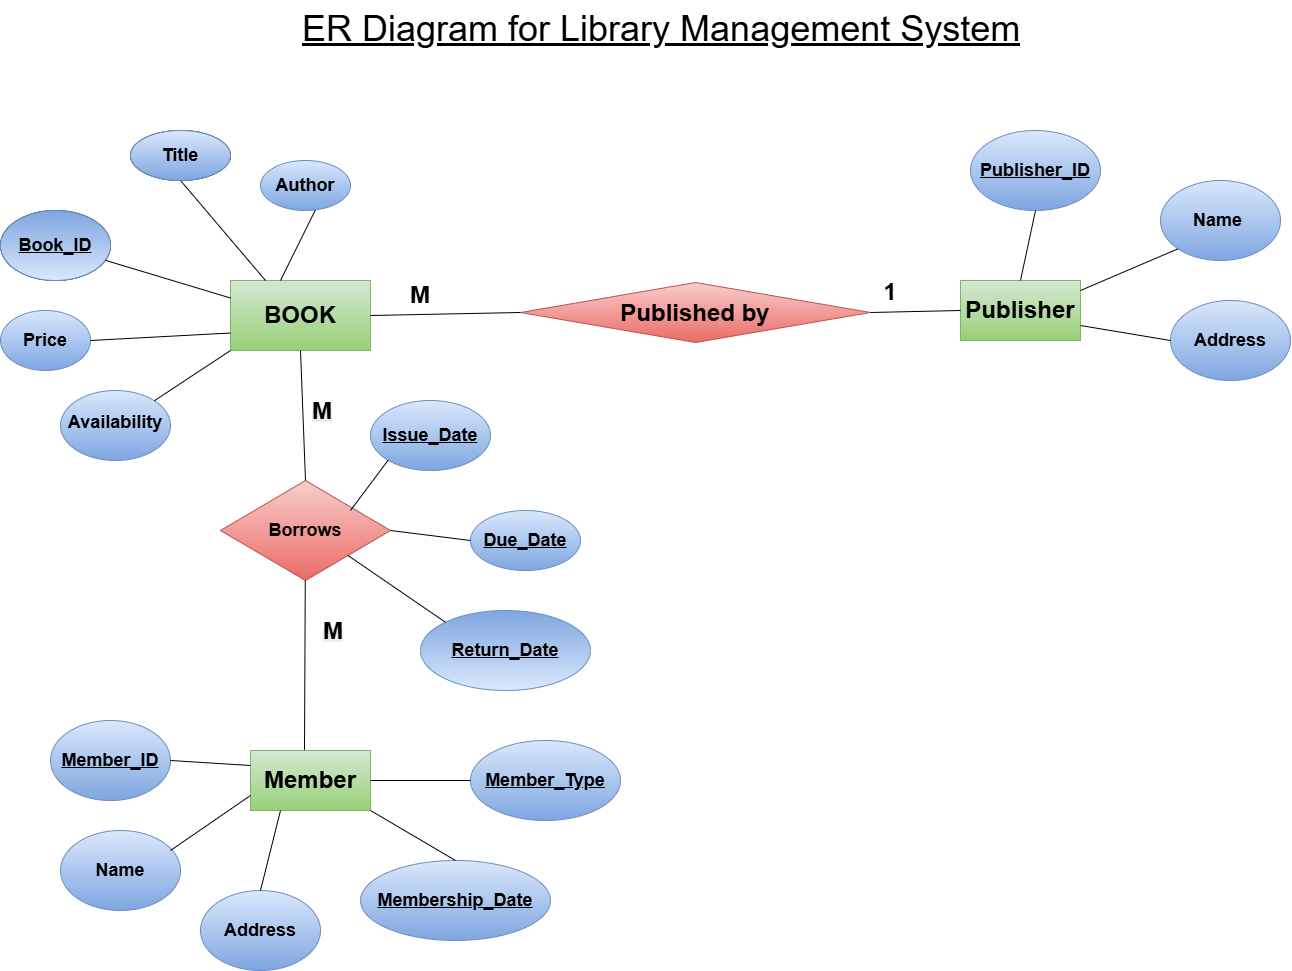

The diagram above was exported from draw.io. Its source (the exported page's mxGraphModel, read from the mxfile embedded in the PNG):
<mxGraphModel dx="1839" dy="1398" grid="1" gridSize="10" guides="0" tooltips="1" connect="1" arrows="1" fold="1" page="0" pageScale="1" pageWidth="827" pageHeight="1169" math="0" shadow="0">
  <root>
    <mxCell id="0" />
    <mxCell id="1" parent="0" />
    <mxCell id="eu8wPpi6e5U6pLTOy6E_-2" parent="1" style="rounded=0;whiteSpace=wrap;html=1;fillColor=#d5e8d4;strokeColor=#82b366;gradientColor=#97d077;" value="&lt;b&gt;&lt;font style=&quot;font-size: 24px;&quot;&gt;BOOK&lt;/font&gt;&lt;/b&gt;" vertex="1">
      <mxGeometry height="70" width="140" x="230" y="150" as="geometry" />
    </mxCell>
    <mxCell id="eu8wPpi6e5U6pLTOy6E_-8" parent="1" style="ellipse;whiteSpace=wrap;html=1;shapeInside=1;" value="Title" vertex="1">
      <mxGeometry height="50" width="100" x="130" as="geometry" />
    </mxCell>
    <mxCell id="eu8wPpi6e5U6pLTOy6E_-9" parent="1" style="ellipse;whiteSpace=wrap;html=1;shapeInside=1;fillColor=#dae8fc;gradientColor=#7ea6e0;strokeColor=#6c8ebf;" value="&lt;b&gt;&lt;font style=&quot;font-size: 18px;&quot;&gt;Author&lt;/font&gt;&lt;/b&gt;" vertex="1">
      <mxGeometry height="50" width="90" x="260" y="30" as="geometry" />
    </mxCell>
    <mxCell id="eu8wPpi6e5U6pLTOy6E_-10" parent="1" style="ellipse;whiteSpace=wrap;html=1;shapeInside=1;fillColor=#dae8fc;gradientColor=#7ea6e0;strokeColor=#6c8ebf;" value="&lt;b&gt;&lt;font style=&quot;font-size: 18px;&quot;&gt;Price&lt;/font&gt;&lt;/b&gt;" vertex="1">
      <mxGeometry height="60" width="90" y="180" as="geometry" />
    </mxCell>
    <mxCell id="eu8wPpi6e5U6pLTOy6E_-12" edge="1" parent="1" source="eu8wPpi6e5U6pLTOy6E_-10" style="endArrow=none;html=1;rounded=0;strokeWidth=1;exitX=1;exitY=0.5;exitDx=0;exitDy=0;entryX=0;entryY=0.75;entryDx=0;entryDy=0;" target="eu8wPpi6e5U6pLTOy6E_-2" value="">
      <mxGeometry height="50" relative="1" width="50" x="-0.2604" as="geometry">
        <Array as="points" />
        <mxPoint x="110" y="270" as="sourcePoint" />
        <mxPoint x="200" y="190" as="targetPoint" />
      </mxGeometry>
    </mxCell>
    <mxCell id="eu8wPpi6e5U6pLTOy6E_-13" edge="1" parent="1" source="eu8wPpi6e5U6pLTOy6E_-8" style="endArrow=none;html=1;rounded=0;exitX=0.5;exitY=1;exitDx=0;exitDy=0;entryX=0.25;entryY=0;entryDx=0;entryDy=0;" target="eu8wPpi6e5U6pLTOy6E_-2" value="">
      <mxGeometry height="50" relative="1" width="50" as="geometry">
        <mxPoint x="170" y="140" as="sourcePoint" />
        <mxPoint x="240" y="140" as="targetPoint" />
      </mxGeometry>
    </mxCell>
    <mxCell id="eu8wPpi6e5U6pLTOy6E_-14" edge="1" parent="1" style="endArrow=none;html=1;rounded=0;entryX=0.609;entryY=0.992;entryDx=0;entryDy=0;entryPerimeter=0;" target="eu8wPpi6e5U6pLTOy6E_-9" value="">
      <mxGeometry height="50" relative="1" width="50" as="geometry">
        <mxPoint x="280" y="150" as="sourcePoint" />
        <mxPoint x="330" y="100" as="targetPoint" />
      </mxGeometry>
    </mxCell>
    <mxCell id="eu8wPpi6e5U6pLTOy6E_-16" parent="1" style="text;html=1;whiteSpace=wrap;overflow=hidden;rounded=0;" value="&lt;font style=&quot;font-size: 36px;&quot;&gt;&lt;u&gt;ER Diagram for Library Management System&lt;/u&gt;&lt;/font&gt;" vertex="1">
      <mxGeometry height="60" width="740" x="300" y="-130" as="geometry" />
    </mxCell>
    <mxCell id="eu8wPpi6e5U6pLTOy6E_-19" parent="1" style="rhombus;whiteSpace=wrap;html=1;shapeInside=1;fillColor=#f8cecc;gradientColor=#ea6b66;strokeColor=#b85450;" value="&lt;b&gt;&lt;font style=&quot;font-size: 24px;&quot;&gt;Published by&lt;/font&gt;&lt;/b&gt;" vertex="1">
      <mxGeometry height="60" width="350" x="520" y="152" as="geometry" />
    </mxCell>
    <mxCell id="eu8wPpi6e5U6pLTOy6E_-25" parent="1" style="ellipse;whiteSpace=wrap;html=1;shapeInside=1;" value="Book_ID" vertex="1">
      <mxGeometry height="70" width="110" y="80" as="geometry" />
    </mxCell>
    <mxCell id="eu8wPpi6e5U6pLTOy6E_-28" parent="1" style="ellipse;whiteSpace=wrap;html=1;shapeInside=1;fillColor=#dae8fc;gradientColor=#7ea6e0;strokeColor=#6c8ebf;direction=west;" value="&lt;b style=&quot;&quot;&gt;&lt;font style=&quot;font-size: 18px;&quot;&gt;&lt;u&gt;Book_ID&lt;/u&gt;&lt;/font&gt;&lt;/b&gt;" vertex="1">
      <mxGeometry height="70" width="110" y="80" as="geometry" />
    </mxCell>
    <mxCell id="eu8wPpi6e5U6pLTOy6E_-29" parent="1" style="ellipse;whiteSpace=wrap;html=1;shapeInside=1;fillColor=#dae8fc;gradientColor=#7ea6e0;strokeColor=#6c8ebf;" value="&lt;b&gt;&lt;font style=&quot;font-size: 18px;&quot;&gt;Title&lt;/font&gt;&lt;/b&gt;" vertex="1">
      <mxGeometry height="50" width="100" x="130" as="geometry" />
    </mxCell>
    <mxCell id="eu8wPpi6e5U6pLTOy6E_-30" edge="1" parent="1" source="eu8wPpi6e5U6pLTOy6E_-28" style="endArrow=none;html=1;rounded=0;entryX=0;entryY=0.25;entryDx=0;entryDy=0;" target="eu8wPpi6e5U6pLTOy6E_-2" value="">
      <mxGeometry height="50" relative="1" width="50" as="geometry">
        <mxPoint x="110" y="165" as="sourcePoint" />
        <mxPoint x="180.71067811865476" y="115" as="targetPoint" />
      </mxGeometry>
    </mxCell>
    <mxCell id="eu8wPpi6e5U6pLTOy6E_-31" parent="1" style="ellipse;whiteSpace=wrap;html=1;shapeInside=1;fillColor=#dae8fc;gradientColor=#7ea6e0;strokeColor=#6c8ebf;" value="&lt;b&gt;&lt;font style=&quot;font-size: 18px;&quot;&gt;Availability&lt;/font&gt;&lt;/b&gt;" vertex="1">
      <mxGeometry height="70" width="110" x="60" y="260" as="geometry" />
    </mxCell>
    <mxCell id="eu8wPpi6e5U6pLTOy6E_-33" edge="1" parent="1" source="eu8wPpi6e5U6pLTOy6E_-31" style="endArrow=none;html=1;rounded=0;exitX=1;exitY=0;exitDx=0;exitDy=0;entryX=0;entryY=1;entryDx=0;entryDy=0;" target="eu8wPpi6e5U6pLTOy6E_-2" value="">
      <mxGeometry height="50" relative="1" width="50" as="geometry">
        <mxPoint x="160" y="270" as="sourcePoint" />
        <mxPoint x="210" y="220" as="targetPoint" />
      </mxGeometry>
    </mxCell>
    <mxCell id="eu8wPpi6e5U6pLTOy6E_-37" parent="1" style="rounded=0;whiteSpace=wrap;html=1;strokeColor=#82b366;fillColor=#d5e8d4;gradientColor=#97d077;" value="&lt;b&gt;&lt;font style=&quot;font-size: 24px;&quot;&gt;Publisher&lt;/font&gt;&lt;/b&gt;" vertex="1">
      <mxGeometry height="60" width="120" x="960" y="150" as="geometry" />
    </mxCell>
    <mxCell id="eu8wPpi6e5U6pLTOy6E_-38" edge="1" parent="1" source="eu8wPpi6e5U6pLTOy6E_-19" style="endArrow=none;html=1;rounded=0;exitX=1;exitY=0.5;exitDx=0;exitDy=0;entryX=0;entryY=0.5;entryDx=0;entryDy=0;" target="eu8wPpi6e5U6pLTOy6E_-37" value="">
      <mxGeometry height="50" relative="1" width="50" as="geometry">
        <mxPoint x="870" y="200" as="sourcePoint" />
        <mxPoint x="920" y="150" as="targetPoint" />
      </mxGeometry>
    </mxCell>
    <mxCell id="eu8wPpi6e5U6pLTOy6E_-39" parent="1" style="ellipse;whiteSpace=wrap;html=1;shapeInside=1;fillColor=#dae8fc;gradientColor=#7ea6e0;strokeColor=#6c8ebf;" value="&lt;b style=&quot;&quot;&gt;&lt;font style=&quot;font-size: 18px;&quot;&gt;&lt;u&gt;Publisher_ID&lt;/u&gt;&lt;/font&gt;&lt;/b&gt;" vertex="1">
      <mxGeometry height="80" width="130" x="970" as="geometry" />
    </mxCell>
    <mxCell id="eu8wPpi6e5U6pLTOy6E_-40" parent="1" style="ellipse;whiteSpace=wrap;html=1;shapeInside=1;fillColor=#dae8fc;gradientColor=#7ea6e0;strokeColor=#6c8ebf;" value="&lt;b&gt;&lt;font style=&quot;font-size: 18px;&quot;&gt;Name&amp;nbsp;&lt;/font&gt;&lt;/b&gt;" vertex="1">
      <mxGeometry height="80" width="120" x="1160" y="50" as="geometry" />
    </mxCell>
    <mxCell id="eu8wPpi6e5U6pLTOy6E_-41" parent="1" style="ellipse;whiteSpace=wrap;html=1;shapeInside=1;fillColor=#dae8fc;gradientColor=#7ea6e0;strokeColor=#6c8ebf;" value="&lt;b&gt;&lt;font style=&quot;font-size: 18px;&quot;&gt;Address&lt;/font&gt;&lt;/b&gt;" vertex="1">
      <mxGeometry height="80" width="120" x="1170" y="170" as="geometry" />
    </mxCell>
    <mxCell id="eu8wPpi6e5U6pLTOy6E_-42" edge="1" parent="1" source="eu8wPpi6e5U6pLTOy6E_-37" style="endArrow=none;html=1;rounded=0;exitX=0.5;exitY=0;exitDx=0;exitDy=0;entryX=0.5;entryY=1;entryDx=0;entryDy=0;" target="eu8wPpi6e5U6pLTOy6E_-39" value="">
      <mxGeometry height="50" relative="1" width="50" as="geometry">
        <mxPoint x="960" y="130" as="sourcePoint" />
        <mxPoint x="1010" y="80" as="targetPoint" />
      </mxGeometry>
    </mxCell>
    <mxCell id="eu8wPpi6e5U6pLTOy6E_-43" edge="1" parent="1" style="endArrow=none;html=1;rounded=0;entryX=0;entryY=1;entryDx=0;entryDy=0;" target="eu8wPpi6e5U6pLTOy6E_-40" value="">
      <mxGeometry height="50" relative="1" width="50" as="geometry">
        <mxPoint x="1080" y="160" as="sourcePoint" />
        <mxPoint x="1130" y="110" as="targetPoint" />
      </mxGeometry>
    </mxCell>
    <mxCell id="eu8wPpi6e5U6pLTOy6E_-45" edge="1" parent="1" source="eu8wPpi6e5U6pLTOy6E_-37" style="endArrow=none;html=1;rounded=0;exitX=1;exitY=0.75;exitDx=0;exitDy=0;entryX=0;entryY=0.5;entryDx=0;entryDy=0;" target="eu8wPpi6e5U6pLTOy6E_-41" value="">
      <mxGeometry height="50" relative="1" width="50" as="geometry">
        <mxPoint x="1090" y="240" as="sourcePoint" />
        <mxPoint x="1140" y="190" as="targetPoint" />
      </mxGeometry>
    </mxCell>
    <mxCell id="eu8wPpi6e5U6pLTOy6E_-46" parent="1" style="rhombus;whiteSpace=wrap;html=1;shapeInside=1;fillColor=#f8cecc;gradientColor=#ea6b66;strokeColor=#b85450;" value="&lt;b&gt;&lt;font style=&quot;font-size: 18px;&quot;&gt;Borrows&lt;/font&gt;&lt;/b&gt;" vertex="1">
      <mxGeometry height="100" width="170" x="220" y="350" as="geometry" />
    </mxCell>
    <mxCell id="eu8wPpi6e5U6pLTOy6E_-47" edge="1" parent="1" source="eu8wPpi6e5U6pLTOy6E_-46" style="endArrow=none;html=1;rounded=0;exitX=0.5;exitY=0;exitDx=0;exitDy=0;entryX=0.5;entryY=1;entryDx=0;entryDy=0;" target="eu8wPpi6e5U6pLTOy6E_-2" value="">
      <mxGeometry height="50" relative="1" width="50" as="geometry">
        <mxPoint x="260" y="270" as="sourcePoint" />
        <mxPoint x="310" y="220" as="targetPoint" />
      </mxGeometry>
    </mxCell>
    <mxCell id="eu8wPpi6e5U6pLTOy6E_-48" parent="1" style="ellipse;whiteSpace=wrap;html=1;shapeInside=1;fillColor=#dae8fc;gradientColor=#7ea6e0;strokeColor=#6c8ebf;" value="&lt;b style=&quot;&quot;&gt;&lt;font style=&quot;font-size: 18px;&quot;&gt;&lt;u&gt;Issue_Date&lt;/u&gt;&lt;/font&gt;&lt;/b&gt;" vertex="1">
      <mxGeometry height="70" width="120" x="370" y="270" as="geometry" />
    </mxCell>
    <mxCell id="eu8wPpi6e5U6pLTOy6E_-49" parent="1" style="ellipse;whiteSpace=wrap;html=1;shapeInside=1;fillColor=#dae8fc;gradientColor=#7ea6e0;strokeColor=#6c8ebf;" value="&lt;b style=&quot;&quot;&gt;&lt;font style=&quot;font-size: 18px;&quot;&gt;&lt;u&gt;Due_Date&lt;/u&gt;&lt;/font&gt;&lt;/b&gt;" vertex="1">
      <mxGeometry height="60" width="110" x="470" y="380" as="geometry" />
    </mxCell>
    <mxCell id="eu8wPpi6e5U6pLTOy6E_-50" parent="1" style="ellipse;whiteSpace=wrap;html=1;shapeInside=1;fillColor=#dae8fc;gradientColor=#7ea6e0;strokeColor=#6c8ebf;direction=west;" value="&lt;b style=&quot;&quot;&gt;&lt;font style=&quot;font-size: 18px;&quot;&gt;&lt;u&gt;Return_Date&lt;/u&gt;&lt;/font&gt;&lt;/b&gt;" vertex="1">
      <mxGeometry height="80" width="170" x="420" y="480" as="geometry" />
    </mxCell>
    <mxCell id="eu8wPpi6e5U6pLTOy6E_-52" edge="1" parent="1" style="endArrow=none;html=1;rounded=0;entryX=0;entryY=1;entryDx=0;entryDy=0;" target="eu8wPpi6e5U6pLTOy6E_-48" value="">
      <mxGeometry height="50" relative="1" width="50" as="geometry">
        <mxPoint x="350" y="380" as="sourcePoint" />
        <mxPoint x="400" y="330" as="targetPoint" />
      </mxGeometry>
    </mxCell>
    <mxCell id="eu8wPpi6e5U6pLTOy6E_-54" edge="1" parent="1" source="eu8wPpi6e5U6pLTOy6E_-46" style="endArrow=none;html=1;rounded=0;exitX=1;exitY=0.5;exitDx=0;exitDy=0;entryX=0;entryY=0.5;entryDx=0;entryDy=0;" target="eu8wPpi6e5U6pLTOy6E_-49" value="">
      <mxGeometry height="50" relative="1" width="50" as="geometry">
        <mxPoint x="400" y="400" as="sourcePoint" />
        <mxPoint x="450" y="350" as="targetPoint" />
      </mxGeometry>
    </mxCell>
    <mxCell id="eu8wPpi6e5U6pLTOy6E_-55" edge="1" parent="1" source="eu8wPpi6e5U6pLTOy6E_-46" style="endArrow=none;html=1;rounded=0;entryX=1;entryY=1;entryDx=0;entryDy=0;exitX=1;exitY=1;exitDx=0;exitDy=0;" target="eu8wPpi6e5U6pLTOy6E_-50" value="">
      <mxGeometry height="50" relative="1" width="50" as="geometry">
        <mxPoint x="340" y="490" as="sourcePoint" />
        <mxPoint x="390" y="440" as="targetPoint" />
      </mxGeometry>
    </mxCell>
    <mxCell id="eu8wPpi6e5U6pLTOy6E_-56" edge="1" parent="1" style="endArrow=none;html=1;rounded=0;" target="eu8wPpi6e5U6pLTOy6E_-46" value="">
      <mxGeometry height="50" relative="1" width="50" as="geometry">
        <mxPoint x="304" y="620" as="sourcePoint" />
        <mxPoint x="304" y="470" as="targetPoint" />
      </mxGeometry>
    </mxCell>
    <mxCell id="eu8wPpi6e5U6pLTOy6E_-57" parent="1" style="rounded=0;whiteSpace=wrap;html=1;fillColor=#d5e8d4;gradientColor=#97d077;strokeColor=#82b366;" value="&lt;b&gt;&lt;font style=&quot;font-size: 24px;&quot;&gt;Member&lt;/font&gt;&lt;/b&gt;" vertex="1">
      <mxGeometry height="60" width="120" x="250" y="620" as="geometry" />
    </mxCell>
    <mxCell id="eu8wPpi6e5U6pLTOy6E_-58" parent="1" style="ellipse;whiteSpace=wrap;html=1;shapeInside=1;fillColor=#dae8fc;gradientColor=#7ea6e0;strokeColor=#6c8ebf;" value="&lt;b style=&quot;&quot;&gt;&lt;font style=&quot;font-size: 18px;&quot;&gt;&lt;u&gt;Member_Type&lt;/u&gt;&lt;/font&gt;&lt;/b&gt;" vertex="1">
      <mxGeometry height="80" width="150" x="470" y="610" as="geometry" />
    </mxCell>
    <mxCell id="eu8wPpi6e5U6pLTOy6E_-59" parent="1" style="ellipse;whiteSpace=wrap;html=1;shapeInside=1;fillColor=#dae8fc;gradientColor=#7ea6e0;strokeColor=#6c8ebf;" value="&lt;b style=&quot;&quot;&gt;&lt;font style=&quot;font-size: 18px;&quot;&gt;&lt;u&gt;Membership_Date&lt;/u&gt;&lt;/font&gt;&lt;/b&gt;" vertex="1">
      <mxGeometry height="80" width="190" x="360" y="730" as="geometry" />
    </mxCell>
    <mxCell id="eu8wPpi6e5U6pLTOy6E_-60" parent="1" style="ellipse;whiteSpace=wrap;html=1;shapeInside=1;fillColor=#dae8fc;gradientColor=#7ea6e0;strokeColor=#6c8ebf;" value="&lt;b&gt;&lt;font style=&quot;font-size: 18px;&quot;&gt;Address&lt;/font&gt;&lt;/b&gt;" vertex="1">
      <mxGeometry height="80" width="120" x="200" y="760" as="geometry" />
    </mxCell>
    <mxCell id="eu8wPpi6e5U6pLTOy6E_-61" parent="1" style="ellipse;whiteSpace=wrap;html=1;shapeInside=1;fillColor=#dae8fc;gradientColor=#7ea6e0;strokeColor=#6c8ebf;" value="&lt;b style=&quot;&quot;&gt;&lt;font style=&quot;font-size: 18px;&quot;&gt;&lt;u&gt;Member_ID&lt;/u&gt;&lt;/font&gt;&lt;/b&gt;" vertex="1">
      <mxGeometry height="80" width="120" x="50" y="590" as="geometry" />
    </mxCell>
    <mxCell id="eu8wPpi6e5U6pLTOy6E_-62" parent="1" style="ellipse;whiteSpace=wrap;html=1;shapeInside=1;fillColor=#dae8fc;gradientColor=#7ea6e0;strokeColor=#6c8ebf;" value="&lt;b&gt;&lt;font style=&quot;font-size: 18px;&quot;&gt;Name&lt;/font&gt;&lt;/b&gt;" vertex="1">
      <mxGeometry height="80" width="120" x="60" y="700" as="geometry" />
    </mxCell>
    <mxCell id="eu8wPpi6e5U6pLTOy6E_-63" edge="1" parent="1" style="endArrow=none;html=1;rounded=0;entryX=0;entryY=0.75;entryDx=0;entryDy=0;" target="eu8wPpi6e5U6pLTOy6E_-57" value="">
      <mxGeometry height="50" relative="1" width="50" as="geometry">
        <mxPoint x="170" y="720" as="sourcePoint" />
        <mxPoint x="220" y="670" as="targetPoint" />
      </mxGeometry>
    </mxCell>
    <mxCell id="eu8wPpi6e5U6pLTOy6E_-64" edge="1" parent="1" source="eu8wPpi6e5U6pLTOy6E_-61" style="endArrow=none;html=1;rounded=0;exitX=1;exitY=0.5;exitDx=0;exitDy=0;entryX=0;entryY=0.25;entryDx=0;entryDy=0;" target="eu8wPpi6e5U6pLTOy6E_-57" value="">
      <mxGeometry height="50" relative="1" width="50" as="geometry">
        <mxPoint x="180" y="620" as="sourcePoint" />
        <mxPoint x="230" y="570" as="targetPoint" />
      </mxGeometry>
    </mxCell>
    <mxCell id="eu8wPpi6e5U6pLTOy6E_-65" edge="1" parent="1" source="eu8wPpi6e5U6pLTOy6E_-60" style="endArrow=none;html=1;rounded=0;entryX=0.25;entryY=1;entryDx=0;entryDy=0;exitX=0.5;exitY=0;exitDx=0;exitDy=0;" target="eu8wPpi6e5U6pLTOy6E_-57" value="">
      <mxGeometry height="50" relative="1" width="50" as="geometry">
        <mxPoint x="250" y="760" as="sourcePoint" />
        <mxPoint x="300" y="710" as="targetPoint" />
      </mxGeometry>
    </mxCell>
    <mxCell id="eu8wPpi6e5U6pLTOy6E_-66" edge="1" parent="1" source="eu8wPpi6e5U6pLTOy6E_-57" style="endArrow=none;html=1;rounded=0;entryX=0.5;entryY=0;entryDx=0;entryDy=0;exitX=1;exitY=1;exitDx=0;exitDy=0;" target="eu8wPpi6e5U6pLTOy6E_-59" value="">
      <mxGeometry height="50" relative="1" width="50" as="geometry">
        <mxPoint x="370" y="710" as="sourcePoint" />
        <mxPoint x="420" y="660" as="targetPoint" />
      </mxGeometry>
    </mxCell>
    <mxCell id="eu8wPpi6e5U6pLTOy6E_-67" edge="1" parent="1" source="eu8wPpi6e5U6pLTOy6E_-57" style="endArrow=none;html=1;rounded=0;exitX=1;exitY=0.5;exitDx=0;exitDy=0;entryX=0;entryY=0.5;entryDx=0;entryDy=0;" target="eu8wPpi6e5U6pLTOy6E_-58" value="">
      <mxGeometry height="50" relative="1" width="50" as="geometry">
        <mxPoint x="400" y="650" as="sourcePoint" />
        <mxPoint x="450" y="600" as="targetPoint" />
      </mxGeometry>
    </mxCell>
    <mxCell id="eu8wPpi6e5U6pLTOy6E_-68" parent="1" style="text;html=1;whiteSpace=wrap;strokeColor=none;fillColor=none;align=center;verticalAlign=middle;rounded=0;" value="&lt;b&gt;&lt;font style=&quot;font-size: 24px;&quot;&gt;M&lt;/font&gt;&lt;/b&gt;" vertex="1">
      <mxGeometry height="30" width="60" x="390" y="150" as="geometry" />
    </mxCell>
    <mxCell id="eu8wPpi6e5U6pLTOy6E_-75" edge="1" parent="1" source="eu8wPpi6e5U6pLTOy6E_-2" style="endArrow=none;html=1;rounded=0;entryX=0;entryY=0.5;entryDx=0;entryDy=0;exitX=1;exitY=0.5;exitDx=0;exitDy=0;" target="eu8wPpi6e5U6pLTOy6E_-19" value="">
      <mxGeometry height="50" relative="1" width="50" as="geometry">
        <mxPoint x="400" y="180" as="sourcePoint" />
        <mxPoint x="450" y="130" as="targetPoint" />
      </mxGeometry>
    </mxCell>
    <mxCell id="eu8wPpi6e5U6pLTOy6E_-78" parent="1" style="text;whiteSpace=wrap;html=1;" value="&lt;b style=&quot;forced-color-adjust: none; color: rgb(0, 0, 0); font-family: Helvetica; font-size: 12px; font-style: normal; font-variant-ligatures: normal; font-variant-caps: normal; letter-spacing: normal; orphans: 2; text-align: center; text-indent: 0px; text-transform: none; widows: 2; word-spacing: 0px; -webkit-text-stroke-width: 0px; white-space: normal; background-color: rgb(236, 236, 236); text-decoration-thickness: initial; text-decoration-style: initial; text-decoration-color: initial;&quot;&gt;&lt;font style=&quot;forced-color-adjust: none; font-size: 24px;&quot;&gt;M&lt;/font&gt;&lt;/b&gt;" vertex="1">
      <mxGeometry height="50" width="50" x="310" y="260" as="geometry" />
    </mxCell>
    <mxCell id="eu8wPpi6e5U6pLTOy6E_-79" parent="1" style="text;whiteSpace=wrap;html=1;" value="&lt;b style=&quot;forced-color-adjust: none; color: rgb(0, 0, 0); font-family: Helvetica; font-size: 12px; font-style: normal; font-variant-ligatures: normal; font-variant-caps: normal; letter-spacing: normal; orphans: 2; text-align: center; text-indent: 0px; text-transform: none; widows: 2; word-spacing: 0px; -webkit-text-stroke-width: 0px; white-space: normal; background-color: rgb(236, 236, 236); text-decoration-thickness: initial; text-decoration-style: initial; text-decoration-color: initial;&quot;&gt;&lt;font style=&quot;forced-color-adjust: none; font-size: 24px;&quot;&gt;M&lt;/font&gt;&lt;/b&gt;" vertex="1">
      <mxGeometry height="50" width="50" x="321" y="480" as="geometry" />
    </mxCell>
    <mxCell id="eu8wPpi6e5U6pLTOy6E_-82" parent="1" style="text;html=1;whiteSpace=wrap;strokeColor=none;fillColor=none;align=center;verticalAlign=middle;rounded=0;" value="&lt;b&gt;&lt;font style=&quot;font-size: 24px;&quot;&gt;1&lt;/font&gt;&lt;/b&gt;" vertex="1">
      <mxGeometry height="30" width="60" x="860" y="147" as="geometry" />
    </mxCell>
  </root>
</mxGraphModel>